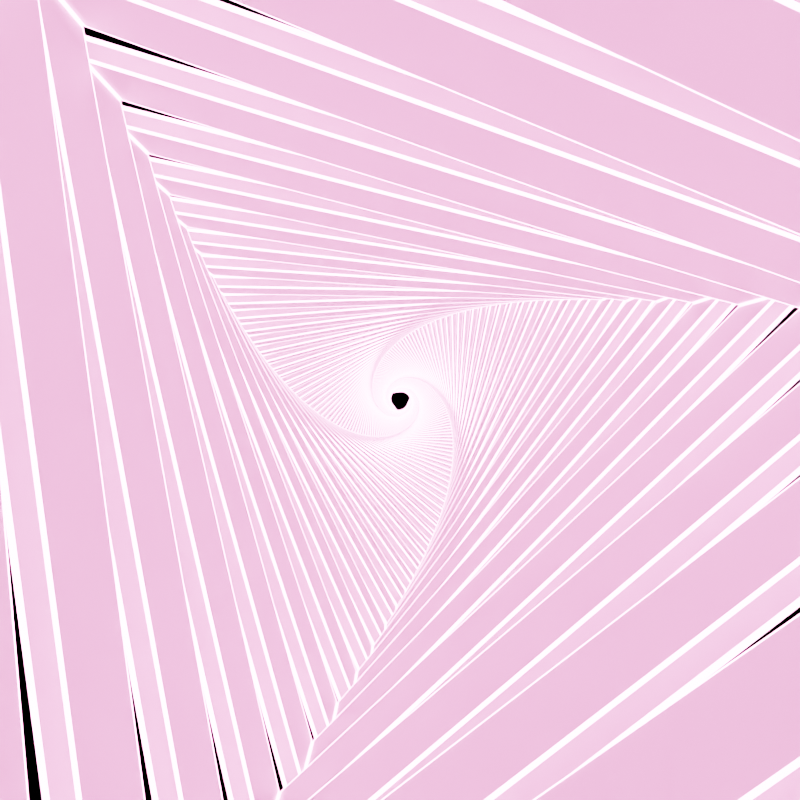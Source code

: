 # Source: triangle_vj_animation.blend  (saved by Blender 2.80.48; exported with 4.5.12 LTS)
import bpy
from mathutils import Matrix  # noqa: F401  (used for matrix-valued properties, if any)

bpy.ops.wm.read_factory_settings(use_empty=True)
scene = bpy.context.scene
scene.name = 'Scene'

# ---- collections
col_collection = bpy.data.collections.new('Collection'); scene.collection.children.link(col_collection)

# ---- materials (node trees are filled in below, after node groups)
mat_material = bpy.data.materials.new('Material')
mat_material.alpha_threshold = 0.0
mat_material.use_transparent_shadow = False
mat_material.roughness = 0.5
mat_material.line_color = (0.0, 0.0, 0.0, 1.0)
mat_material_001 = bpy.data.materials.new('Material.001')
mat_material_001.use_transparent_shadow = False
mat_material_001.roughness = 0.25

# ---- material node trees
mat_material.use_nodes = True; mat_material.node_tree.nodes.clear()
_N = mat_material.node_tree.nodes; _L = mat_material.node_tree.links
n0 = _N.new('ShaderNodeOutputMaterial'); n0.name = 'Material Output'; n0.location = (300, 300)
n1 = _N.new('ShaderNodeBsdfPrincipled'); n1.name = 'Principled BSDF'; n1.location = (10, 300)
n1.distribution = 'GGX'
n1.subsurface_method = 'BURLEY'
n1.inputs[3].default_value = 1.45
_L.new(n1.outputs[0], n0.inputs[0])
n0.is_active_output = True
mat_material_001.use_nodes = True; mat_material_001.node_tree.nodes.clear()
_N = mat_material_001.node_tree.nodes; _L = mat_material_001.node_tree.links
n0 = _N.new('ShaderNodeOutputMaterial'); n0.name = 'Material Output'; n0.location = (300, 300)
n1 = _N.new('ShaderNodeEmission'); n1.name = 'Emission'; n1.location = (10, 300)
n1.inputs[0].default_value = (1.0, 0.23, 0.5104, 1.0)
n1.inputs[1].default_value = 50.0
_L.new(n1.outputs[0], n0.inputs[0])
n0.is_active_output = True

# ---- world
world_world = bpy.data.worlds.new('World'); scene.world = world_world
world_world.use_nodes = True; world_world.node_tree.nodes.clear()
_N = world_world.node_tree.nodes; _L = world_world.node_tree.links
n0 = _N.new('ShaderNodeOutputWorld'); n0.name = 'World Output'; n0.location = (300, 300)
n1 = _N.new('ShaderNodeBackground'); n1.name = 'Background'; n1.location = (10, 300)
n1.inputs[0].default_value = (0.0, 0.0, 0.0, 1.0)
_L.new(n1.outputs[0], n0.inputs[0])
n0.is_active_output = True
world_world.color = (0.05088, 0.05088, 0.05088)
world_world.use_sun_shadow = False
world_world.sun_shadow_jitter_overblur = 0.0

# ---- cameras
cam_camera_001 = bpy.data.cameras.new('Camera.001')
cam_camera_001.dof.focus_distance = 0.0
cam_camera_001.dof.aperture_fstop = 128.0

# ---- meshes
me_cylinder = bpy.data.meshes.new('Cylinder')
me_cylinder.from_pydata([(0.0, 1.0, -1.0), (0.0, 1.0, 1.0), (0.866, -0.5, -1.0), (0.866, -0.5, 1.0), (-0.866, -0.5, -1.0), (-0.866, -0.5, 1.0)], [], [(0, 1, 3, 2), (2, 3, 5, 4), (4, 5, 1, 0)])
_uv = me_cylinder.uv_layers.new(name='UVMap')
_uv.uv.foreach_set('vector', [1.0, 0.0, 1.0, 1.0, 0.6667, 1.0, 0.6667, 0.0, 0.6667, 0.0, 0.6667, 1.0, 0.3333, 1.0, 0.3333, 0.0, 0.3333, 0.0, 0.3333, 1.0, -5.96e-08, 1.0, -5.96e-08, 0.0])
me_cylinder.materials.append(mat_material)
me_cylinder.materials.append(mat_material_001)
me_cylinder.use_remesh_preserve_volume = False
me_cylinder.use_remesh_preserve_attributes = False
me_cylinder.use_mirror_vertex_groups = False
me_cylinder.update()

# ---- objects
ob_cylinder = bpy.data.objects.new('Cylinder', me_cylinder)
ob_empty = bpy.data.objects.new('Empty', None)
ob_camera = bpy.data.objects.new('Camera', cam_camera_001)

# ---- transforms, parenting, visibility, modifiers, constraints
ob_cylinder.location = (0.0, 0.0, 0.0)
ob_cylinder.rotation_euler = (1.571, -0.0, 0.0)
ob_cylinder.scale = (1.0, 1.0, 0.14)
ob_cylinder.lineart.crease_threshold = 0.0
_m = ob_cylinder.modifiers.new('Solidify', 'SOLIDIFY')
_m.thickness = 0.09
_m.nonmanifold_thickness_mode = 'FIXED'
_m.nonmanifold_merge_threshold = 0.0003
_m = ob_cylinder.modifiers.new('Wireframe', 'WIREFRAME')
_m.thickness = 0.0125
_m.use_replace = False
_m.material_offset = 2
_m = ob_cylinder.modifiers.new('Array', 'ARRAY')
_m.count = 160
_m.constant_offset_displace = (0.0, 0.0, 0.0)
_m.use_relative_offset = False
_m.use_object_offset = True
_m.offset_object = ob_empty
ob_empty.location = (0.0, 0.4033, 0.0)
ob_empty.rotation_euler = (1.571, -0.04683, 0.0)
ob_empty.scale = (1.0, 1.0, 0.14)
ob_empty.lineart.crease_threshold = 0.0
ob_camera.location = (0.0, 4.134, 6.952e-08)
ob_camera.rotation_euler = (1.571, -0.0, 0.0)
ob_camera.lineart.crease_threshold = 0.0

# ---- collection membership
col_collection.objects.link(ob_cylinder)
col_collection.objects.link(ob_empty)
col_collection.objects.link(ob_camera)

# ---- scene / render settings (as saved in the file)
scene.camera = ob_camera
scene.frame_start = 1; scene.frame_end = 120; scene.frame_set(62)
scene.render.engine = 'BLENDER_EEVEE_NEXT'
scene.render.image_settings.file_format = 'FFMPEG'
scene.render.resolution_y = 1920
scene.cycles.use_denoising = False
scene.cycles.samples = 128
scene.cycles.sampling_pattern = 'TABULATED_SOBOL'
scene.cycles.use_adaptive_sampling = False
scene.cycles.use_light_tree = False
scene.eevee.use_gtao = True
scene.eevee.use_raytracing = True
scene.view_settings.view_transform = 'Filmic'
bpy.context.view_layer.update()
